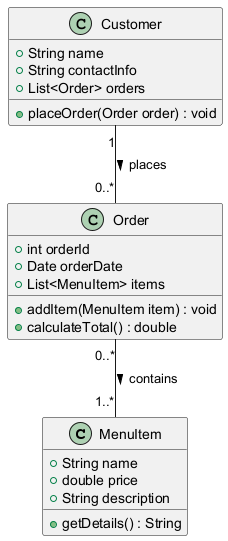

The diagram above was rendered by PlantUML. Its source (embedded in the PNG):
@startuml
class MenuItem {
    +String name
    +double price
    +String description
    +getDetails() : String
}

class Order {
    +int orderId
    +Date orderDate
    +List<MenuItem> items
    +addItem(MenuItem item) : void
    +calculateTotal() : double
}

class Customer {
    +String name
    +String contactInfo
    +List<Order> orders
    +placeOrder(Order order) : void
}

Customer "1" -- "0..*" Order : places >
Order "0..*" -- "1..*" MenuItem : contains >
@enduml